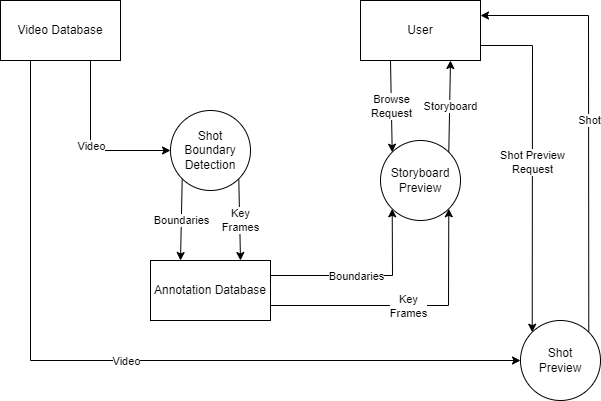

The diagram above was exported from draw.io. Its source (the exported page's mxGraphModel, read from the mxfile embedded in the PNG):
<mxGraphModel dx="330" dy="512" grid="1" gridSize="10" guides="1" tooltips="1" connect="1" arrows="1" fold="1" page="1" pageScale="1" pageWidth="827" pageHeight="1169" math="0" shadow="0">
  <root>
    <mxCell id="0" />
    <mxCell id="1" parent="0" />
    <mxCell id="o0kKx1KNug8tFsow3zrn-1" value="" style="rounded=0;whiteSpace=wrap;html=1;" vertex="1" parent="1">
      <mxGeometry x="410" y="140" width="120" height="60" as="geometry" />
    </mxCell>
    <mxCell id="o0kKx1KNug8tFsow3zrn-2" value="User" style="text;html=1;strokeColor=none;fillColor=none;align=center;verticalAlign=middle;whiteSpace=wrap;rounded=0;" vertex="1" parent="1">
      <mxGeometry x="440" y="155" width="60" height="30" as="geometry" />
    </mxCell>
    <mxCell id="o0kKx1KNug8tFsow3zrn-4" value="" style="ellipse;whiteSpace=wrap;html=1;aspect=fixed;" vertex="1" parent="1">
      <mxGeometry x="430" y="280" width="80" height="80" as="geometry" />
    </mxCell>
    <mxCell id="o0kKx1KNug8tFsow3zrn-5" value="" style="ellipse;whiteSpace=wrap;html=1;aspect=fixed;" vertex="1" parent="1">
      <mxGeometry x="570" y="460" width="80" height="80" as="geometry" />
    </mxCell>
    <mxCell id="o0kKx1KNug8tFsow3zrn-6" value="" style="ellipse;whiteSpace=wrap;html=1;aspect=fixed;" vertex="1" parent="1">
      <mxGeometry x="220" y="250" width="80" height="80" as="geometry" />
    </mxCell>
    <mxCell id="o0kKx1KNug8tFsow3zrn-7" value="" style="rounded=0;whiteSpace=wrap;html=1;" vertex="1" parent="1">
      <mxGeometry x="50" y="140" width="120" height="60" as="geometry" />
    </mxCell>
    <mxCell id="o0kKx1KNug8tFsow3zrn-8" value="" style="rounded=0;whiteSpace=wrap;html=1;" vertex="1" parent="1">
      <mxGeometry x="200" y="400" width="120" height="60" as="geometry" />
    </mxCell>
    <mxCell id="o0kKx1KNug8tFsow3zrn-10" value="Video Database" style="text;html=1;strokeColor=none;fillColor=none;align=center;verticalAlign=middle;whiteSpace=wrap;rounded=0;" vertex="1" parent="1">
      <mxGeometry x="60" y="155" width="100" height="30" as="geometry" />
    </mxCell>
    <mxCell id="o0kKx1KNug8tFsow3zrn-11" value="Shot Boundary Detection" style="text;html=1;strokeColor=none;fillColor=none;align=center;verticalAlign=middle;whiteSpace=wrap;rounded=0;" vertex="1" parent="1">
      <mxGeometry x="230" y="260" width="60" height="60" as="geometry" />
    </mxCell>
    <mxCell id="o0kKx1KNug8tFsow3zrn-26" value="Annotation Database" style="text;html=1;strokeColor=none;fillColor=none;align=center;verticalAlign=middle;whiteSpace=wrap;rounded=0;" vertex="1" parent="1">
      <mxGeometry x="200" y="400" width="120" height="60" as="geometry" />
    </mxCell>
    <mxCell id="o0kKx1KNug8tFsow3zrn-27" value="Storyboard Preview" style="text;html=1;strokeColor=none;fillColor=none;align=center;verticalAlign=middle;whiteSpace=wrap;rounded=0;" vertex="1" parent="1">
      <mxGeometry x="440" y="290" width="60" height="60" as="geometry" />
    </mxCell>
    <mxCell id="o0kKx1KNug8tFsow3zrn-34" value="" style="endArrow=classic;html=1;rounded=0;entryX=0.25;entryY=0;entryDx=0;entryDy=0;exitX=0;exitY=1;exitDx=0;exitDy=0;" edge="1" parent="1" source="o0kKx1KNug8tFsow3zrn-6" target="o0kKx1KNug8tFsow3zrn-26">
      <mxGeometry relative="1" as="geometry">
        <mxPoint x="230" y="350" as="sourcePoint" />
        <mxPoint x="330" y="320" as="targetPoint" />
      </mxGeometry>
    </mxCell>
    <mxCell id="o0kKx1KNug8tFsow3zrn-35" value="Boundaries" style="edgeLabel;resizable=0;html=1;align=center;verticalAlign=middle;" connectable="0" vertex="1" parent="o0kKx1KNug8tFsow3zrn-34">
      <mxGeometry relative="1" as="geometry" />
    </mxCell>
    <mxCell id="o0kKx1KNug8tFsow3zrn-36" value="" style="endArrow=classic;html=1;rounded=0;entryX=0.25;entryY=0;entryDx=0;entryDy=0;exitX=1;exitY=1;exitDx=0;exitDy=0;" edge="1" parent="1" source="o0kKx1KNug8tFsow3zrn-6">
      <mxGeometry relative="1" as="geometry">
        <mxPoint x="300" y="350" as="sourcePoint" />
        <mxPoint x="290" y="400" as="targetPoint" />
      </mxGeometry>
    </mxCell>
    <mxCell id="o0kKx1KNug8tFsow3zrn-37" value="Key&lt;br&gt;Frames" style="edgeLabel;resizable=0;html=1;align=center;verticalAlign=middle;" connectable="0" vertex="1" parent="o0kKx1KNug8tFsow3zrn-36">
      <mxGeometry relative="1" as="geometry" />
    </mxCell>
    <mxCell id="o0kKx1KNug8tFsow3zrn-39" value="" style="endArrow=classic;html=1;rounded=0;exitX=0.75;exitY=1;exitDx=0;exitDy=0;entryX=0;entryY=0.5;entryDx=0;entryDy=0;" edge="1" parent="1" source="o0kKx1KNug8tFsow3zrn-7" target="o0kKx1KNug8tFsow3zrn-6">
      <mxGeometry relative="1" as="geometry">
        <mxPoint x="110" y="250" as="sourcePoint" />
        <mxPoint x="140" y="300" as="targetPoint" />
        <Array as="points">
          <mxPoint x="140" y="290" />
        </Array>
      </mxGeometry>
    </mxCell>
    <mxCell id="o0kKx1KNug8tFsow3zrn-40" value="Video" style="edgeLabel;resizable=0;html=1;align=center;verticalAlign=middle;" connectable="0" vertex="1" parent="o0kKx1KNug8tFsow3zrn-39">
      <mxGeometry relative="1" as="geometry" />
    </mxCell>
    <mxCell id="o0kKx1KNug8tFsow3zrn-41" value="Shot Preview" style="text;html=1;strokeColor=none;fillColor=none;align=center;verticalAlign=middle;whiteSpace=wrap;rounded=0;" vertex="1" parent="1">
      <mxGeometry x="580" y="470" width="60" height="60" as="geometry" />
    </mxCell>
    <mxCell id="o0kKx1KNug8tFsow3zrn-42" value="" style="endArrow=classic;html=1;rounded=0;exitX=0.25;exitY=1;exitDx=0;exitDy=0;entryX=0;entryY=0.5;entryDx=0;entryDy=0;" edge="1" parent="1" source="o0kKx1KNug8tFsow3zrn-7" target="o0kKx1KNug8tFsow3zrn-5">
      <mxGeometry relative="1" as="geometry">
        <mxPoint x="130" y="380" as="sourcePoint" />
        <mxPoint x="290" y="540" as="targetPoint" />
        <Array as="points">
          <mxPoint x="80" y="500" />
        </Array>
      </mxGeometry>
    </mxCell>
    <mxCell id="o0kKx1KNug8tFsow3zrn-43" value="Video" style="edgeLabel;resizable=0;html=1;align=center;verticalAlign=middle;" connectable="0" vertex="1" parent="o0kKx1KNug8tFsow3zrn-42">
      <mxGeometry relative="1" as="geometry" />
    </mxCell>
    <mxCell id="o0kKx1KNug8tFsow3zrn-44" value="" style="endArrow=classic;html=1;rounded=0;exitX=1;exitY=0.25;exitDx=0;exitDy=0;entryX=0;entryY=1;entryDx=0;entryDy=0;" edge="1" parent="1" source="o0kKx1KNug8tFsow3zrn-26" target="o0kKx1KNug8tFsow3zrn-4">
      <mxGeometry relative="1" as="geometry">
        <mxPoint x="390" y="380" as="sourcePoint" />
        <mxPoint x="490" y="380" as="targetPoint" />
        <Array as="points">
          <mxPoint x="442" y="415" />
        </Array>
      </mxGeometry>
    </mxCell>
    <mxCell id="o0kKx1KNug8tFsow3zrn-45" value="Boundaries" style="edgeLabel;resizable=0;html=1;align=center;verticalAlign=middle;" connectable="0" vertex="1" parent="o0kKx1KNug8tFsow3zrn-44">
      <mxGeometry relative="1" as="geometry">
        <mxPoint x="-9" as="offset" />
      </mxGeometry>
    </mxCell>
    <mxCell id="o0kKx1KNug8tFsow3zrn-46" value="" style="endArrow=classic;html=1;rounded=0;exitX=1;exitY=0.75;exitDx=0;exitDy=0;entryX=1;entryY=1;entryDx=0;entryDy=0;" edge="1" parent="1" source="o0kKx1KNug8tFsow3zrn-26" target="o0kKx1KNug8tFsow3zrn-4">
      <mxGeometry relative="1" as="geometry">
        <mxPoint x="340" y="440" as="sourcePoint" />
        <mxPoint x="440" y="440" as="targetPoint" />
        <Array as="points">
          <mxPoint x="498" y="445" />
        </Array>
      </mxGeometry>
    </mxCell>
    <mxCell id="o0kKx1KNug8tFsow3zrn-47" value="Key&lt;br&gt;Frames" style="edgeLabel;resizable=0;html=1;align=center;verticalAlign=middle;" connectable="0" vertex="1" parent="o0kKx1KNug8tFsow3zrn-46">
      <mxGeometry relative="1" as="geometry" />
    </mxCell>
    <mxCell id="o0kKx1KNug8tFsow3zrn-49" value="" style="endArrow=classic;html=1;rounded=0;exitX=0.25;exitY=1;exitDx=0;exitDy=0;entryX=0;entryY=0;entryDx=0;entryDy=0;" edge="1" parent="1" source="o0kKx1KNug8tFsow3zrn-1" target="o0kKx1KNug8tFsow3zrn-4">
      <mxGeometry relative="1" as="geometry">
        <mxPoint x="500" y="370" as="sourcePoint" />
        <mxPoint x="440" y="300" as="targetPoint" />
      </mxGeometry>
    </mxCell>
    <mxCell id="o0kKx1KNug8tFsow3zrn-50" value="Browse&lt;br&gt;Request" style="edgeLabel;resizable=0;html=1;align=center;verticalAlign=middle;" connectable="0" vertex="1" parent="o0kKx1KNug8tFsow3zrn-49">
      <mxGeometry relative="1" as="geometry" />
    </mxCell>
    <mxCell id="o0kKx1KNug8tFsow3zrn-52" value="" style="endArrow=classic;html=1;rounded=0;exitX=1;exitY=0;exitDx=0;exitDy=0;entryX=0.75;entryY=1;entryDx=0;entryDy=0;" edge="1" parent="1" source="o0kKx1KNug8tFsow3zrn-4" target="o0kKx1KNug8tFsow3zrn-1">
      <mxGeometry relative="1" as="geometry">
        <mxPoint x="490" y="240" as="sourcePoint" />
        <mxPoint x="590" y="240" as="targetPoint" />
        <Array as="points" />
      </mxGeometry>
    </mxCell>
    <mxCell id="o0kKx1KNug8tFsow3zrn-53" value="Storyboard" style="edgeLabel;resizable=0;html=1;align=center;verticalAlign=middle;" connectable="0" vertex="1" parent="o0kKx1KNug8tFsow3zrn-52">
      <mxGeometry relative="1" as="geometry" />
    </mxCell>
    <mxCell id="o0kKx1KNug8tFsow3zrn-56" value="" style="endArrow=classic;html=1;rounded=0;exitX=1;exitY=0.75;exitDx=0;exitDy=0;entryX=0;entryY=0;entryDx=0;entryDy=0;" edge="1" parent="1" source="o0kKx1KNug8tFsow3zrn-1" target="o0kKx1KNug8tFsow3zrn-5">
      <mxGeometry relative="1" as="geometry">
        <mxPoint x="550" y="185" as="sourcePoint" />
        <mxPoint x="650" y="185" as="targetPoint" />
        <Array as="points">
          <mxPoint x="582" y="185" />
        </Array>
      </mxGeometry>
    </mxCell>
    <mxCell id="o0kKx1KNug8tFsow3zrn-57" value="Shot Preview&lt;br&gt;Request" style="edgeLabel;resizable=0;html=1;align=center;verticalAlign=middle;" connectable="0" vertex="1" parent="o0kKx1KNug8tFsow3zrn-56">
      <mxGeometry relative="1" as="geometry" />
    </mxCell>
    <mxCell id="o0kKx1KNug8tFsow3zrn-58" value="" style="endArrow=classic;html=1;rounded=0;exitX=1;exitY=0;exitDx=0;exitDy=0;entryX=1;entryY=0.25;entryDx=0;entryDy=0;" edge="1" parent="1" source="o0kKx1KNug8tFsow3zrn-5" target="o0kKx1KNug8tFsow3zrn-1">
      <mxGeometry relative="1" as="geometry">
        <mxPoint x="620" y="399" as="sourcePoint" />
        <mxPoint x="660" y="300" as="targetPoint" />
        <Array as="points">
          <mxPoint x="638" y="155" />
        </Array>
      </mxGeometry>
    </mxCell>
    <mxCell id="o0kKx1KNug8tFsow3zrn-59" value="Shot" style="edgeLabel;resizable=0;html=1;align=center;verticalAlign=middle;" connectable="0" vertex="1" parent="o0kKx1KNug8tFsow3zrn-58">
      <mxGeometry relative="1" as="geometry" />
    </mxCell>
  </root>
</mxGraphModel>